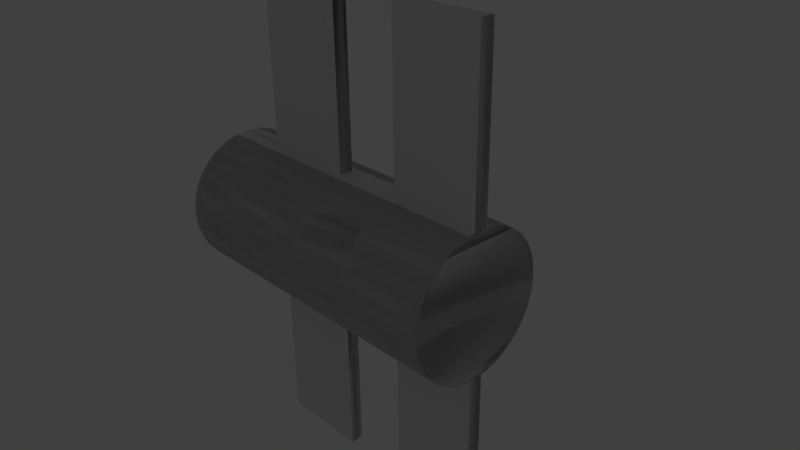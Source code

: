 # Source: Satellite1.blend  (saved by Blender 2.74.0; exported with 4.5.12 LTS)
import bpy
from mathutils import Matrix  # noqa: F401  (used for matrix-valued properties, if any)

bpy.ops.wm.read_factory_settings(use_empty=True)
scene = bpy.context.scene
scene.name = 'Scene'

# ---- collections
col_collection_1 = bpy.data.collections.new('Collection 1'); scene.collection.children.link(col_collection_1)
col_collection_1.hide_render = True
col_collection_1.hide_viewport = True
col_collection_2 = bpy.data.collections.new('Collection 2'); scene.collection.children.link(col_collection_2)

# ---- world
world_world = bpy.data.worlds.new('World'); scene.world = world_world
world_world.color = (0.05088, 0.05088, 0.05088)
world_world.use_sun_shadow = False
world_world.sun_shadow_jitter_overblur = 0.0
world_world.cycles.sampling_method = 'MANUAL'
world_world.cycles.sample_map_resolution = 256

# ---- cameras
cam_camera = bpy.data.cameras.new('Camera')
cam_camera.clip_end = 100.0
cam_camera.lens = 35.0
cam_camera.sensor_width = 32.0
cam_camera.sensor_height = 18.0
cam_camera.ortho_scale = 7.314
cam_camera.dof.focus_distance = 0.0
cam_camera.dof.aperture_fstop = 128.0

# ---- lights
light_lamp = bpy.data.lights.new('Lamp', 'POINT')
light_lamp.transmission_factor = 0.0
light_lamp.cutoff_distance = 30.0
light_lamp.energy = 100.0
light_lamp.shadow_buffer_clip_start = 1.001
light_lamp.shadow_soft_size = 0.1
light_lamp.shadow_maximum_resolution = 0.006
light_lamp.use_absolute_resolution = True
light_lamp.cycles.use_multiple_importance_sampling = False

# ---- meshes
me_cylinder = bpy.data.meshes.new('Cylinder')
me_cylinder.from_pydata([(-0.06293, -0.9973, 1.079), (0.03796, -1.149, -0.913), (0.1321, -0.9797, 1.087), (0.233, -1.131, -0.9044), (0.3201, -0.9245, 1.093), (0.421, -1.076, -0.8991), (0.4939, -0.8337, 1.094), (0.5948, -0.9855, -0.8972), (0.6467, -0.711, 1.093), (0.7476, -0.8627, -0.8988), (0.7727, -0.5609, 1.088), (0.8736, -0.7126, -0.9039), (0.8671, -0.3892, 1.079), (0.968, -0.541, -0.9122), (0.9261, -0.2026, 1.068), (1.027, -0.3544, -0.9234), (0.9476, -0.00828, 1.055), (1.049, -0.16, -0.9371), (0.9308, 0.1864, 1.039), (1.032, 0.03467, -0.9528), (0.8762, 0.3739, 1.022), (0.9771, 0.2222, -0.9699), (0.786, 0.547, 1.004), (0.8868, 0.3953, -0.9876), (0.6636, 0.6991, 0.9863), (0.7645, 0.5474, -1.005), (0.5137, 0.8243, 0.9691), (0.6146, 0.6726, -1.023), (0.3422, 0.9179, 0.9533), (0.443, 0.7662, -1.038), (0.1555, 0.9761, 0.9394), (0.2564, 0.8244, -1.052), (-0.03911, 0.9969, 0.928), (0.06178, 0.8451, -1.064), (-0.2342, 0.9793, 0.9195), (-0.1333, 0.8276, -1.072), (-0.4222, 0.924, 0.9141), (-0.3213, 0.7723, -1.078), (-0.5959, 0.8333, 0.9122), (-0.495, 0.6816, -1.079), (-0.7488, 0.7105, 0.9139), (-0.6479, 0.5588, -1.078), (-0.8748, 0.5604, 0.9189), (-0.7739, 0.4087, -1.073), (-0.9691, 0.3888, 0.9272), (-0.8682, 0.2371, -1.064), (-1.028, 0.2022, 0.9384), (-0.9273, 0.05048, -1.053), (-1.05, 0.007837, 0.9521), (-0.9488, -0.1439, -1.04), (-1.033, -0.1868, 0.9678), (-0.9319, -0.3386, -1.024), (-0.9782, -0.3743, 0.9849), (-0.8773, -0.5261, -1.007), (-0.888, -0.5475, 1.003), (-0.7871, -0.6992, -0.989), (-0.7656, -0.6996, 1.02), (-0.6647, -0.8513, -0.9713), (-0.6157, -0.8248, 1.038), (-0.5149, -0.9765, -0.9541), (-0.4442, -0.9183, 1.053), (-0.3433, -1.07, -0.9383), (-0.2575, -0.9766, 1.067), (-0.1566, -1.128, -0.9244), (-0.9187, 0.3129, -0.06863), (-0.8934, 0.275, -0.5666), (-0.906, 0.294, -0.3176), (-0.9439, 0.3509, 0.4293), (-0.9313, 0.3319, 0.1803), (-0.8997, 0.2845, -0.4421), (-0.9376, 0.3414, 0.3048), (0.03037, 1.689, -0.06393)], [], [(0, 1, 3, 2), (2, 3, 5, 4), (4, 5, 7, 6), (6, 7, 9, 8), (8, 9, 11, 10), (10, 11, 13, 12), (12, 13, 15, 14), (14, 15, 17, 16), (16, 17, 19, 18), (18, 19, 21, 20), (20, 21, 23, 22), (22, 23, 25, 24), (24, 25, 27, 26), (26, 27, 29, 28), (28, 29, 31, 30), (30, 31, 33, 32), (32, 33, 35, 34), (34, 35, 37, 36), (36, 37, 39, 38), (38, 39, 41, 40), (40, 41, 43, 42), (42, 43, 45, 65, 69, 66, 64, 68, 70, 67, 44), (44, 67, 70, 68, 64, 66, 69, 65, 45, 47, 46), (46, 47, 49, 48), (48, 49, 51, 50), (50, 51, 53, 52), (52, 53, 55, 54), (54, 55, 57, 56), (56, 57, 59, 58), (58, 59, 61, 60), (3, 1, 63, 61, 59, 57, 55, 53, 51, 49, 47, 45, 43, 41, 39, 37, 35, 33, 31, 29, 27, 25, 23, 21, 19, 17, 15, 13, 11, 9, 7, 5), (62, 63, 1, 0), (60, 61, 63, 62), (0, 2, 4, 6, 8, 10, 12, 14, 16, 18, 20, 22, 24, 26, 28, 30, 32, 34, 36, 38, 40, 42, 44, 46, 48, 50, 52, 54, 56, 58, 60, 62)])
me_cylinder.use_remesh_preserve_volume = False
me_cylinder.use_remesh_preserve_attributes = False
me_cylinder.use_mirror_vertex_groups = False
me_cylinder.update()
me_cylinder_002 = bpy.data.meshes.new('Cylinder.002')
me_cylinder_002.from_pydata([(0.1951, 0.9808, -1.0), (0.1951, 0.9808, 1.0), (0.3827, 0.9239, -1.0), (0.3827, 0.9239, 1.0), (0.5556, 0.8315, -1.0), (0.5556, 0.8315, 1.0), (0.7071, 0.7071, -1.0), (0.7071, 0.7071, 1.0), (0.8315, 0.5556, -1.0), (0.8315, 0.5556, 1.0), (0.9239, 0.3827, -1.0), (0.9239, 0.3827, 1.0), (0.9808, 0.1951, -1.0), (0.9808, 0.1951, 1.0), (1.0, 7.55e-08, -1.0), (1.0, 7.55e-08, 1.0), (0.9808, -0.1951, -1.0), (0.9808, -0.1951, 1.0), (0.9239, -0.3827, -1.0), (0.9239, -0.3827, 1.0), (0.8315, -0.5556, -1.0), (0.8315, -0.5556, 1.0), (0.7071, -0.7071, -1.0), (0.7071, -0.7071, 1.0), (0.5556, -0.8315, -1.0), (0.5556, -0.8315, 1.0), (0.3827, -0.9239, -1.0), (0.3827, -0.9239, 1.0), (0.1951, -0.9808, -1.0), (0.1951, -0.9808, 1.0), (0.0, 1.0, -1.0), (0.0, 1.0, 1.0), (-0.1951, 0.9808, -1.0), (-0.1951, 0.9808, 1.0), (-0.3827, 0.9239, -1.0), (-0.3827, 0.9239, 1.0), (-0.5556, 0.8315, -1.0), (-0.5556, 0.8315, 1.0), (-0.7071, 0.7071, -1.0), (-0.7071, 0.7071, 1.0), (-0.8315, 0.5556, -1.0), (-0.8315, 0.5556, 1.0), (-0.9239, 0.3827, -1.0), (-0.9239, 0.3827, 1.0), (-0.9808, 0.1951, -1.0), (-0.9808, 0.1951, 1.0), (-1.0, 7.55e-08, -1.0), (-1.0, 7.55e-08, 1.0), (-0.9808, -0.1951, -1.0), (-0.9808, -0.1951, 1.0), (-0.9239, -0.3827, -1.0), (-0.9239, -0.3827, 1.0), (-0.8315, -0.5556, -1.0), (-0.8315, -0.5556, 1.0), (-0.7071, -0.7071, -1.0), (-0.7071, -0.7071, 1.0), (-0.5556, -0.8315, -1.0), (-0.5556, -0.8315, 1.0), (-0.3827, -0.9239, -1.0), (-0.3827, -0.9239, 1.0), (-0.1951, -0.9808, -1.0), (-0.1951, -0.9808, 1.0), (0.0, -1.0, -1.0), (0.0, -1.0, 1.0), (-0.9191, -0.03105, 0.4527), (-0.9907, -0.09435, -1.0), (-0.9907, -0.09435, 1.0), (-0.9909, 0.09261, -1.0), (-0.9909, 0.09261, 1.0), (-3.318, 0.09261, -1.0), (-3.327, 9.987e-07, -1.0), (-3.327, 9.987e-07, 1.0), (-3.317, -0.09435, 1.0), (-3.317, -0.09435, -1.0), (-3.318, 0.09261, 1.0), (0.9897, 0.1047, -1.0), (0.9897, 0.1047, 1.0), (0.9904, -0.09755, -1.0), (0.9904, -0.09755, 1.0), (3.347, 0.1047, -1.0), (3.358, 6.045e-07, -1.0), (3.358, 6.045e-07, 1.0), (3.348, -0.09754, 1.0), (3.347, 0.1047, 1.0), (3.348, -0.09754, -1.0), (0.1951, 0.9808, 0.2709), (0.3827, 0.9239, 0.2709), (0.5556, 0.8315, 0.2709), (0.7071, 0.7071, 0.2709), (0.8315, 0.5556, 0.2709), (0.9239, 0.3827, 0.2709), (0.9808, 0.1951, 0.2709), (0.9808, -0.1951, 0.2709), (0.9239, -0.3827, 0.2709), (0.8315, -0.5556, 0.2709), (0.7071, -0.7071, 0.2709), (0.5556, -0.8315, 0.2709), (0.3827, -0.9239, 0.2709), (0.1951, -0.9808, 0.2709), (-3.691e-08, 1.0, 0.2709), (-3.691e-08, -1.0, 0.2709), (-0.1951, 0.9808, 0.2709), (-0.3827, 0.9239, 0.2709), (-0.5556, 0.8315, 0.2709), (-0.7071, 0.7071, 0.2709), (-0.8315, 0.5556, 0.2709), (-0.9239, 0.3827, 0.2709), (-0.9808, 0.1951, 0.2709), (-0.9808, -0.1951, 0.2709), (-0.9239, -0.3827, 0.2709), (-0.8315, -0.5556, 0.2709), (-0.7071, -0.7071, 0.2709), (-0.5556, -0.8315, 0.2709), (-0.3827, -0.9239, 0.2709), (-0.1951, -0.9808, 0.2709), (-0.9907, -0.09435, 0.2709), (-0.9909, 0.09261, 0.2709), (-3.327, 9.987e-07, 0.2709), (-3.317, -0.09435, 0.2709), (-3.318, 0.09261, 0.2709), (0.9897, 0.1047, 0.2709), (0.9904, -0.09755, 0.2709), (3.358, 6.045e-07, 0.2709), (3.347, 0.1047, 0.2709), (3.348, -0.09754, 0.2709), (0.1951, 0.9808, -0.2894), (0.3827, 0.9239, -0.2894), (0.5556, 0.8315, -0.2894), (0.7071, 0.7071, -0.2894), (0.8315, 0.5556, -0.2894), (0.9239, 0.3827, -0.2894), (0.9808, 0.1951, -0.2894), (0.9808, -0.1951, -0.2894), (0.9239, -0.3827, -0.2894), (0.8315, -0.5556, -0.2894), (0.7071, -0.7071, -0.2894), (0.5556, -0.8315, -0.2894), (0.3827, -0.9239, -0.2894), (0.1951, -0.9808, -0.2894), (-0.1951, 0.9808, -0.2894), (-0.3827, 0.9239, -0.2894), (-0.5556, 0.8315, -0.2894), (-0.7071, 0.7071, -0.2894), (-0.8315, 0.5556, -0.2894), (-0.9239, 0.3827, -0.2894), (-0.9808, 0.1951, -0.2894), (-0.9808, -0.1951, -0.2894), (-0.9239, -0.3827, -0.2894), (-0.8315, -0.5556, -0.2894), (-0.7071, -0.7071, -0.2894), (-0.5556, -0.8315, -0.2894), (-0.3827, -0.9239, -0.2894), (-0.1951, -0.9808, -0.2894), (-3.327, 9.987e-07, -0.2894), (0.9897, 0.1047, -0.2894), (0.9904, -0.09755, -0.2894), (3.358, 6.045e-07, -0.2894), (3.347, 0.1047, -0.2894), (3.348, -0.09754, -0.2894), (-2.546e-08, 1.0, -0.2894), (-2.546e-08, -1.0, -0.2894), (-0.9907, -0.09435, -0.2894), (-0.9909, 0.09261, -0.2894), (-3.317, -0.09435, -0.2894), (-3.318, 0.09261, -0.2894), (0.1951, 0.9808, 1.473), (-9.337e-08, 1.0, 1.473), (0.3827, 0.9239, 1.473), (0.5556, 0.8315, 1.473), (0.7071, 0.7071, 1.473), (0.8315, 0.5556, 1.473), (0.9239, 0.3827, 1.473), (0.9808, 0.1951, 1.473), (0.9897, 0.1047, 1.473), (0.9904, -0.09755, 1.473), (1.0, 7.55e-08, 1.473), (0.9239, -0.3827, 1.473), (0.9808, -0.1951, 1.473), (0.8315, -0.5556, 1.473), (0.7071, -0.7071, 1.473), (0.5556, -0.8315, 1.473), (0.3827, -0.9239, 1.473), (0.1951, -0.9808, 1.473), (-9.337e-08, -1.0, 1.473), (-0.1951, 0.9808, 1.473), (-0.3827, 0.9239, 1.473), (-0.5556, 0.8315, 1.473), (-0.7071, 0.7071, 1.473), (-0.8315, 0.5556, 1.473), (-0.9239, 0.3827, 1.473), (-0.9808, 0.1951, 1.473), (-0.9909, 0.09261, 1.473), (-0.9907, -0.09435, 1.473), (-1.0, 7.55e-08, 1.473), (-0.9239, -0.3827, 1.473), (-0.9808, -0.1951, 1.473), (-0.8315, -0.5556, 1.473), (-0.7071, -0.7071, 1.473), (-0.5556, -0.8315, 1.473), (-0.3827, -0.9239, 1.473), (-0.1951, -0.9808, 1.473)], [], [(85, 1, 3, 86), (86, 3, 5, 87), (87, 5, 7, 88), (88, 7, 9, 89), (89, 9, 11, 90), (90, 11, 13, 91), (77, 14, 80, 84), (121, 78, 17, 92), (92, 17, 19, 93), (93, 19, 21, 94), (94, 21, 23, 95), (95, 23, 25, 96), (96, 25, 27, 97), (97, 27, 29, 98), (78, 15, 175, 174), (30, 0, 2, 4, 6, 8, 10, 12, 75, 14, 77, 16, 18, 20, 22, 24, 26, 28, 62), (99, 31, 1, 85), (160, 62, 28, 138), (101, 102, 35, 33), (102, 103, 37, 35), (103, 104, 39, 37), (104, 105, 41, 39), (105, 106, 43, 41), (106, 107, 45, 43), (47, 68, 74, 71), (115, 108, 49, 66), (108, 109, 51, 49), (109, 110, 53, 51), (110, 111, 55, 53), (111, 112, 57, 55), (112, 113, 59, 57), (113, 114, 61, 59), (47, 66, 192, 193), (30, 62, 60, 58, 56, 54, 52, 50, 48, 65, 46, 67, 44, 42, 40, 38, 36, 34, 32), (99, 101, 33, 31), (160, 152, 60, 62), (162, 67, 69, 164), (107, 116, 68, 45), (119, 117, 71, 74), (117, 118, 72, 71), (115, 66, 72, 118), (46, 65, 73, 70), (66, 47, 71, 72), (67, 46, 70, 69), (91, 13, 76, 120), (155, 77, 84, 158), (123, 83, 81, 122), (122, 81, 82, 124), (120, 76, 83, 123), (76, 15, 81, 83), (15, 78, 82, 81), (14, 75, 79, 80), (115, 118, 117, 119, 116), (78, 121, 124, 82), (131, 91, 120, 154), (115, 116, 162, 161), (162, 164, 153, 163, 161), (154, 120, 121, 155), (145, 162, 116, 107), (68, 116, 119, 74), (63, 61, 114, 100), (159, 139, 101, 99), (151, 152, 114, 113), (150, 151, 113, 112), (149, 150, 112, 111), (148, 149, 111, 110), (147, 148, 110, 109), (146, 147, 109, 108), (161, 146, 108, 115), (144, 145, 107, 106), (143, 144, 106, 105), (142, 143, 105, 104), (141, 142, 104, 103), (140, 141, 103, 102), (139, 140, 102, 101), (63, 100, 98, 29), (159, 99, 85, 125), (137, 97, 98, 138), (136, 96, 97, 137), (135, 95, 96, 136), (134, 94, 95, 135), (133, 93, 94, 134), (132, 92, 93, 133), (155, 121, 92, 132), (130, 90, 91, 131), (129, 89, 90, 130), (128, 88, 89, 129), (127, 87, 88, 128), (126, 86, 87, 127), (125, 85, 86, 126), (0, 125, 126, 2), (2, 126, 127, 4), (4, 127, 128, 6), (6, 128, 129, 8), (8, 129, 130, 10), (10, 130, 131, 12), (77, 155, 132, 16), (16, 132, 133, 18), (18, 133, 134, 20), (20, 134, 135, 22), (22, 135, 136, 24), (24, 136, 137, 26), (26, 137, 138, 28), (30, 159, 125, 0), (32, 34, 140, 139), (34, 36, 141, 140), (36, 38, 142, 141), (38, 40, 143, 142), (40, 42, 144, 143), (42, 44, 145, 144), (65, 48, 146, 161), (48, 50, 147, 146), (50, 52, 148, 147), (52, 54, 149, 148), (54, 56, 150, 149), (56, 58, 151, 150), (58, 60, 152, 151), (30, 32, 139, 159), (44, 67, 162, 145), (69, 70, 153, 164), (70, 73, 163, 153), (65, 161, 163, 73), (12, 131, 154, 75), (79, 157, 156, 80), (80, 156, 158, 84), (75, 154, 157, 79), (155, 158, 156, 157, 154), (120, 123, 122, 124, 121), (100, 114, 152, 160), (100, 160, 138, 98), (165, 166, 183, 182, 181, 180, 179, 178, 176, 177, 174, 175, 173, 172, 171, 170, 169, 168, 167), (184, 185, 186, 187, 188, 189, 190, 191, 193, 192, 195, 194, 196, 197, 198, 199, 200, 183, 166), (15, 76, 173, 175), (45, 68, 191, 190), (76, 13, 172, 173), (61, 63, 183, 200), (63, 29, 182, 183), (13, 11, 171, 172), (43, 45, 190, 189), (59, 61, 200, 199), (29, 27, 181, 182), (41, 43, 189, 188), (11, 9, 170, 171), (57, 59, 199, 198), (27, 25, 180, 181), (39, 41, 188, 187), (9, 7, 169, 170), (55, 57, 198, 197), (25, 23, 179, 180), (37, 39, 187, 186), (7, 5, 168, 169), (53, 55, 197, 196), (23, 21, 178, 179), (68, 47, 193, 191), (35, 37, 186, 185), (5, 3, 167, 168), (51, 53, 196, 194), (21, 19, 176, 178), (66, 49, 195, 192), (33, 35, 185, 184), (3, 1, 165, 167), (19, 17, 177, 176), (49, 51, 194, 195), (17, 78, 174, 177), (31, 33, 184, 166), (1, 31, 166, 165)])
me_cylinder_002.use_remesh_preserve_volume = False
me_cylinder_002.use_remesh_preserve_attributes = False
me_cylinder_002.use_mirror_vertex_groups = False
me_cylinder_002.update()

# ---- objects
ob_cylinder = bpy.data.objects.new('Cylinder', me_cylinder)
ob_lamp = bpy.data.objects.new('Lamp', light_lamp)
ob_camera = bpy.data.objects.new('Camera', cam_camera)
ob_cylinder_001 = bpy.data.objects.new('Cylinder.001', me_cylinder_002)

# ---- transforms, parenting, visibility, modifiers, constraints
ob_cylinder.location = (0.327, -0.1343, 0.04459)
ob_cylinder.rotation_euler = (0.06374, 0.0471, 0.05001)
ob_cylinder.lineart.crease_threshold = 0.0
ob_lamp.location = (4.076, 1.005, 5.904)
ob_lamp.rotation_euler = (0.6503, 0.05522, 1.866)
ob_lamp.lock_rotations_4d = False
ob_lamp.empty_display_type = 'ARROWS'
ob_lamp.color = (0.0, 0.0, 0.0, 0.0)
ob_lamp.lineart.crease_threshold = 0.0
ob_camera.location = (7.481, -6.508, 5.344)
ob_camera.rotation_euler = (1.109, 0.01082, 0.8149)
ob_camera.lock_rotations_4d = False
ob_camera.empty_display_type = 'ARROWS'
ob_camera.color = (0.0, 0.0, 0.0, 0.0)
ob_camera.display_type = 'WIRE'
ob_camera.lineart.crease_threshold = 0.0
ob_cylinder_001.location = (0.0, 0.0, 0.0)
ob_cylinder_001.rotation_euler = (-0.0, -1.571, 0.0)
ob_cylinder_001.scale = (1.0, 1.0, 1.805)
ob_cylinder_001.lineart.crease_threshold = 0.0
_m = ob_cylinder_001.modifiers.new('Mirror', 'MIRROR')
_m.use_axis = (False, True, False)

# ---- collection membership
col_collection_1.objects.link(ob_cylinder)
col_collection_1.objects.link(ob_lamp)
col_collection_1.objects.link(ob_camera)
col_collection_2.objects.link(ob_cylinder_001)

# ---- scene / render settings (as saved in the file)
scene.camera = ob_camera
scene.frame_start = 1; scene.frame_end = 250; scene.frame_set(1)
scene.render.engine = 'BLENDER_EEVEE_NEXT'
scene.render.resolution_percentage = 50
scene.render.dither_intensity = 0.0
scene.cycles.use_denoising = False
scene.cycles.samples = 10
scene.cycles.sampling_pattern = 'TABULATED_SOBOL'
scene.cycles.light_sampling_threshold = 0.0
scene.cycles.use_adaptive_sampling = False
scene.cycles.use_light_tree = False
scene.cycles.blur_glossy = 0.0
scene.cycles.pixel_filter_type = 'GAUSSIAN'
scene.cycles.sample_clamp_indirect = 0.0
scene.view_settings.view_transform = 'Standard'
bpy.context.view_layer.update()
